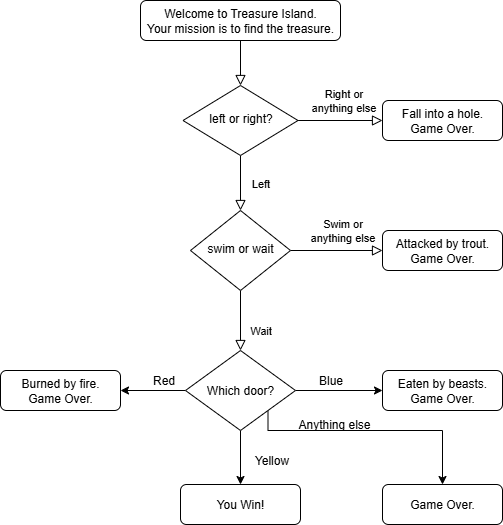

The diagram above was exported from draw.io. Its source (the exported page's mxGraphModel, read from the mxfile embedded in the PNG):
<mxGraphModel dx="1042" dy="562" grid="1" gridSize="10" guides="1" tooltips="1" connect="1" arrows="1" fold="1" page="1" pageScale="1" pageWidth="827" pageHeight="1169" math="0" shadow="0">
  <root>
    <mxCell id="WIyWlLk6GJQsqaUBKTNV-0" />
    <mxCell id="WIyWlLk6GJQsqaUBKTNV-1" parent="WIyWlLk6GJQsqaUBKTNV-0" />
    <mxCell id="WIyWlLk6GJQsqaUBKTNV-2" value="" style="rounded=0;html=1;jettySize=auto;orthogonalLoop=1;fontSize=11;endArrow=block;endFill=0;endSize=8;strokeWidth=1;shadow=0;labelBackgroundColor=none;edgeStyle=orthogonalEdgeStyle;" parent="WIyWlLk6GJQsqaUBKTNV-1" source="WIyWlLk6GJQsqaUBKTNV-3" target="WIyWlLk6GJQsqaUBKTNV-6" edge="1">
      <mxGeometry relative="1" as="geometry" />
    </mxCell>
    <mxCell id="WIyWlLk6GJQsqaUBKTNV-3" value="Welcome to Treasure Island. &lt;br&gt;Your mission is to find the treasure." style="rounded=1;whiteSpace=wrap;html=1;fontSize=12;glass=0;strokeWidth=1;shadow=0;" parent="WIyWlLk6GJQsqaUBKTNV-1" vertex="1">
      <mxGeometry x="258" y="80" width="200" height="40" as="geometry" />
    </mxCell>
    <mxCell id="WIyWlLk6GJQsqaUBKTNV-4" value="Left" style="rounded=0;html=1;jettySize=auto;orthogonalLoop=1;fontSize=11;endArrow=block;endFill=0;endSize=8;strokeWidth=1;shadow=0;labelBackgroundColor=none;edgeStyle=orthogonalEdgeStyle;" parent="WIyWlLk6GJQsqaUBKTNV-1" source="WIyWlLk6GJQsqaUBKTNV-6" target="WIyWlLk6GJQsqaUBKTNV-10" edge="1">
      <mxGeometry y="20" relative="1" as="geometry">
        <mxPoint as="offset" />
      </mxGeometry>
    </mxCell>
    <mxCell id="WIyWlLk6GJQsqaUBKTNV-5" value="Right or &lt;br&gt;anything else" style="edgeStyle=orthogonalEdgeStyle;rounded=0;html=1;jettySize=auto;orthogonalLoop=1;fontSize=11;endArrow=block;endFill=0;endSize=8;strokeWidth=1;shadow=0;labelBackgroundColor=none;" parent="WIyWlLk6GJQsqaUBKTNV-1" source="WIyWlLk6GJQsqaUBKTNV-6" target="WIyWlLk6GJQsqaUBKTNV-7" edge="1">
      <mxGeometry x="0.0533" y="20" relative="1" as="geometry">
        <mxPoint as="offset" />
      </mxGeometry>
    </mxCell>
    <mxCell id="WIyWlLk6GJQsqaUBKTNV-6" value="left or right?" style="rhombus;whiteSpace=wrap;html=1;shadow=0;fontFamily=Helvetica;fontSize=12;align=center;strokeWidth=1;spacing=6;spacingTop=-4;" parent="WIyWlLk6GJQsqaUBKTNV-1" vertex="1">
      <mxGeometry x="300.5" y="165" width="115" height="70" as="geometry" />
    </mxCell>
    <mxCell id="WIyWlLk6GJQsqaUBKTNV-7" value="Fall into a hole.&lt;br&gt;Game Over." style="rounded=1;whiteSpace=wrap;html=1;fontSize=12;glass=0;strokeWidth=1;shadow=0;" parent="WIyWlLk6GJQsqaUBKTNV-1" vertex="1">
      <mxGeometry x="500" y="180" width="120" height="40" as="geometry" />
    </mxCell>
    <mxCell id="WIyWlLk6GJQsqaUBKTNV-8" value="Wait" style="rounded=0;html=1;jettySize=auto;orthogonalLoop=1;fontSize=11;endArrow=block;endFill=0;endSize=8;strokeWidth=1;shadow=0;labelBackgroundColor=none;edgeStyle=orthogonalEdgeStyle;" parent="WIyWlLk6GJQsqaUBKTNV-1" source="WIyWlLk6GJQsqaUBKTNV-10" edge="1">
      <mxGeometry x="0.3333" y="20" relative="1" as="geometry">
        <mxPoint as="offset" />
        <mxPoint x="358" y="430" as="targetPoint" />
      </mxGeometry>
    </mxCell>
    <mxCell id="WIyWlLk6GJQsqaUBKTNV-9" value="Swim or &lt;br&gt;anything else" style="edgeStyle=orthogonalEdgeStyle;rounded=0;html=1;jettySize=auto;orthogonalLoop=1;fontSize=11;endArrow=block;endFill=0;endSize=8;strokeWidth=1;shadow=0;labelBackgroundColor=none;" parent="WIyWlLk6GJQsqaUBKTNV-1" source="WIyWlLk6GJQsqaUBKTNV-10" target="WIyWlLk6GJQsqaUBKTNV-12" edge="1">
      <mxGeometry x="0.1304" y="20" relative="1" as="geometry">
        <mxPoint as="offset" />
      </mxGeometry>
    </mxCell>
    <mxCell id="WIyWlLk6GJQsqaUBKTNV-10" value="swim or wait" style="rhombus;whiteSpace=wrap;html=1;shadow=0;fontFamily=Helvetica;fontSize=12;align=center;strokeWidth=1;spacing=6;spacingTop=-4;" parent="WIyWlLk6GJQsqaUBKTNV-1" vertex="1">
      <mxGeometry x="308" y="290" width="100" height="80" as="geometry" />
    </mxCell>
    <mxCell id="WIyWlLk6GJQsqaUBKTNV-12" value="Attacked by trout.&lt;br&gt;Game Over." style="rounded=1;whiteSpace=wrap;html=1;fontSize=12;glass=0;strokeWidth=1;shadow=0;" parent="WIyWlLk6GJQsqaUBKTNV-1" vertex="1">
      <mxGeometry x="500" y="310" width="120" height="40" as="geometry" />
    </mxCell>
    <mxCell id="XIO7HPUaEEIi33UVeby8-8" style="edgeStyle=orthogonalEdgeStyle;rounded=0;orthogonalLoop=1;jettySize=auto;html=1;" parent="WIyWlLk6GJQsqaUBKTNV-1" source="XIO7HPUaEEIi33UVeby8-2" target="XIO7HPUaEEIi33UVeby8-5" edge="1">
      <mxGeometry relative="1" as="geometry" />
    </mxCell>
    <mxCell id="XIO7HPUaEEIi33UVeby8-9" style="edgeStyle=orthogonalEdgeStyle;rounded=0;orthogonalLoop=1;jettySize=auto;html=1;" parent="WIyWlLk6GJQsqaUBKTNV-1" source="XIO7HPUaEEIi33UVeby8-2" target="XIO7HPUaEEIi33UVeby8-7" edge="1">
      <mxGeometry relative="1" as="geometry" />
    </mxCell>
    <mxCell id="XIO7HPUaEEIi33UVeby8-11" style="edgeStyle=orthogonalEdgeStyle;rounded=0;orthogonalLoop=1;jettySize=auto;html=1;entryX=1;entryY=0.5;entryDx=0;entryDy=0;" parent="WIyWlLk6GJQsqaUBKTNV-1" source="XIO7HPUaEEIi33UVeby8-2" target="XIO7HPUaEEIi33UVeby8-6" edge="1">
      <mxGeometry relative="1" as="geometry" />
    </mxCell>
    <mxCell id="Pod9ZpCUuWyWAEJu8RBV-5" style="edgeStyle=orthogonalEdgeStyle;rounded=0;orthogonalLoop=1;jettySize=auto;html=1;exitX=1;exitY=1;exitDx=0;exitDy=0;" parent="WIyWlLk6GJQsqaUBKTNV-1" source="XIO7HPUaEEIi33UVeby8-2" target="Pod9ZpCUuWyWAEJu8RBV-4" edge="1">
      <mxGeometry relative="1" as="geometry">
        <Array as="points">
          <mxPoint x="386" y="510" />
          <mxPoint x="560" y="510" />
        </Array>
      </mxGeometry>
    </mxCell>
    <mxCell id="XIO7HPUaEEIi33UVeby8-2" value="Which door?" style="rhombus;whiteSpace=wrap;html=1;" parent="WIyWlLk6GJQsqaUBKTNV-1" vertex="1">
      <mxGeometry x="303" y="430" width="110" height="80" as="geometry" />
    </mxCell>
    <mxCell id="XIO7HPUaEEIi33UVeby8-5" value="Eaten by beasts.&lt;br&gt;Game Over." style="rounded=1;whiteSpace=wrap;html=1;fontSize=12;glass=0;strokeWidth=1;shadow=0;" parent="WIyWlLk6GJQsqaUBKTNV-1" vertex="1">
      <mxGeometry x="500" y="450" width="120" height="40" as="geometry" />
    </mxCell>
    <mxCell id="XIO7HPUaEEIi33UVeby8-6" value="Burned by fire.&lt;br&gt;Game Over." style="rounded=1;whiteSpace=wrap;html=1;fontSize=12;glass=0;strokeWidth=1;shadow=0;" parent="WIyWlLk6GJQsqaUBKTNV-1" vertex="1">
      <mxGeometry x="118" y="450" width="120" height="40" as="geometry" />
    </mxCell>
    <mxCell id="XIO7HPUaEEIi33UVeby8-7" value="You Win!" style="rounded=1;whiteSpace=wrap;html=1;fontSize=12;glass=0;strokeWidth=1;shadow=0;" parent="WIyWlLk6GJQsqaUBKTNV-1" vertex="1">
      <mxGeometry x="298" y="564" width="120" height="40" as="geometry" />
    </mxCell>
    <mxCell id="XIO7HPUaEEIi33UVeby8-12" value="Blue" style="text;html=1;align=center;verticalAlign=middle;resizable=0;points=[];autosize=1;" parent="WIyWlLk6GJQsqaUBKTNV-1" vertex="1">
      <mxGeometry x="428" y="450" width="40" height="20" as="geometry" />
    </mxCell>
    <mxCell id="XIO7HPUaEEIi33UVeby8-14" value="Yellow" style="text;html=1;align=center;verticalAlign=middle;resizable=0;points=[];autosize=1;" parent="WIyWlLk6GJQsqaUBKTNV-1" vertex="1">
      <mxGeometry x="364" y="530" width="50" height="20" as="geometry" />
    </mxCell>
    <mxCell id="XIO7HPUaEEIi33UVeby8-15" value="Red" style="text;html=1;align=center;verticalAlign=middle;resizable=0;points=[];autosize=1;" parent="WIyWlLk6GJQsqaUBKTNV-1" vertex="1">
      <mxGeometry x="260.5" y="450" width="40" height="20" as="geometry" />
    </mxCell>
    <mxCell id="Pod9ZpCUuWyWAEJu8RBV-4" value="Game Over." style="rounded=1;whiteSpace=wrap;html=1;fontSize=12;glass=0;strokeWidth=1;shadow=0;" parent="WIyWlLk6GJQsqaUBKTNV-1" vertex="1">
      <mxGeometry x="500" y="564" width="120" height="40" as="geometry" />
    </mxCell>
    <mxCell id="Pod9ZpCUuWyWAEJu8RBV-6" value="Anything else" style="text;html=1;" parent="WIyWlLk6GJQsqaUBKTNV-1" vertex="1">
      <mxGeometry x="414" y="490" width="50" height="30" as="geometry" />
    </mxCell>
  </root>
</mxGraphModel>